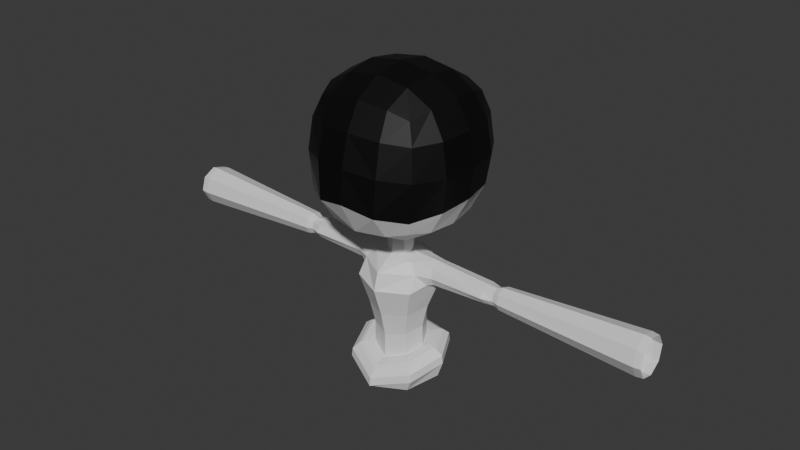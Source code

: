 # Source: 06.06.2025_Nurse_Drones.blend  (saved by Blender 4.3.34; exported with 4.5.12 LTS)
import bpy
from mathutils import Matrix  # noqa: F401  (used for matrix-valued properties, if any)

bpy.ops.wm.read_factory_settings(use_empty=True)
scene = bpy.context.scene
scene.name = 'Scene'

# ---- collections
col_collection = bpy.data.collections.new('Collection'); scene.collection.children.link(col_collection)

# ---- materials (node trees are filled in below, after node groups)
mat_wilet = bpy.data.materials.new('Wilet')
mat_black = bpy.data.materials.new('Black')

# ---- material node trees
mat_wilet.use_nodes = True; mat_wilet.node_tree.nodes.clear()
_N = mat_wilet.node_tree.nodes; _L = mat_wilet.node_tree.links
n0 = _N.new('ShaderNodeBsdfPrincipled'); n0.name = 'Принципиальный BSDF'; n0.location = (10, 300)
n1 = _N.new('ShaderNodeOutputMaterial'); n1.name = 'Вывод материала'; n1.location = (300, 300)
_L.new(n0.outputs[0], n1.inputs[0])
n1.is_active_output = True
mat_black.use_nodes = True; mat_black.node_tree.nodes.clear()
_N = mat_black.node_tree.nodes; _L = mat_black.node_tree.links
n0 = _N.new('ShaderNodeBsdfPrincipled'); n0.name = 'Принципиальный BSDF'; n0.location = (10, 300)
n0.inputs[0].default_value = (0.0, 0.0, 0.0, 1.0)
n1 = _N.new('ShaderNodeOutputMaterial'); n1.name = 'Вывод материала'; n1.location = (300, 300)
_L.new(n0.outputs[0], n1.inputs[0])
n1.is_active_output = True

# ---- world
world_world = bpy.data.worlds.new('World'); scene.world = world_world
world_world.use_nodes = True; world_world.node_tree.nodes.clear()
_N = world_world.node_tree.nodes; _L = world_world.node_tree.links
n0 = _N.new('ShaderNodeOutputWorld'); n0.name = 'World Output'; n0.location = (300, 300)
n1 = _N.new('ShaderNodeBackground'); n1.name = 'Background'; n1.location = (10, 300)
n1.inputs[0].default_value = (0.05088, 0.05088, 0.05088, 1.0)
_L.new(n1.outputs[0], n0.inputs[0])
n0.is_active_output = True
world_world.color = (0.05088, 0.05088, 0.05088)
world_world.sun_shadow_jitter_overblur = 0.0

# ---- meshes
me_body_mesh = bpy.data.meshes.new('Body_Mesh')
me_body_mesh.from_pydata([(0.0, 0.5373, -0.552), (0.0, 0.5366, 0.5481), (0.0, -0.5816, -0.5674), (0.0, -0.5204, 0.5457), (0.0, 0.6755, -0.2977), (0.0, 0.7164, 0.001827), (0.0, 0.6737, 0.3072), (0.0, -0.7468, -0.2729), (0.0, -0.723, 0.02595), (0.0, -0.6515, 0.3101), (0.0, 0.2775, -0.6958), (0.2166, -0.1743, -0.7084), (0.0, -0.2726, -0.7138), (0.0, 0.3007, 0.6886), (0.0, 0.001503, 0.7328), (0.0, -0.294, 0.6878), (0.4664, -0.4624, -0.4939), (0.4534, -0.4459, 0.4585), (0.467, 0.4576, -0.4631), (0.4679, 0.4568, 0.4641), (0.5255, 0.2755, -0.5166), (0.5524, 0.001654, -0.5437), (0.526, -0.2639, -0.5351), (0.5117, -0.5225, -0.3628), (0.5471, -0.529, -0.009361), (0.5186, -0.4972, 0.2756), (0.5196, -0.2691, 0.5176), (0.5518, 0.001239, 0.5455), (0.5252, 0.2744, 0.5197), (0.5252, 0.5116, 0.2782), (0.5515, 0.5373, 0.00329), (0.5217, 0.5142, -0.2584), (0.2783, 0.5125, -0.5237), (0.2803, 0.5114, 0.5213), (0.2812, -0.5368, -0.545), (0.2746, -0.497, 0.5179), (0.6531, -0.2716, -0.3183), (0.6959, -0.2881, -0.007196), (0.652, -0.2841, 0.2932), (0.6977, 0.009731, -0.2817), (0.7414, 0.001906, 0.007782), (0.6955, 0.001381, 0.3045), (0.6538, 0.2937, -0.2597), (0.6959, 0.302, 0.008107), (0.6531, 0.2903, 0.2936), (0.2906, 0.6364, -0.2837), (0.3067, 0.6745, 0.00254), (0.297, 0.634, 0.2955), (0.2805, -0.6837, -0.3352), (0.3017, -0.6715, 0.003915), (0.295, -0.6129, 0.2955), (0.297, 0.2905, -0.6554), (0.2793, 0.0276, -0.7008), (0.2991, -0.2928, -0.6668), (0.297, 0.29, 0.6466), (0.3087, 0.001389, 0.6878), (0.2963, -0.2838, 0.6458), (0.1809, 0.2148, -0.6956), (0.0, 0.1192, -0.721), (0.09428, -0.07253, -0.7302), (0.0, -0.1143, -0.7342), (0.1209, 0.01313, -0.7247), (0.07911, 0.09254, -0.7208), (0.0, 0.275, -1.405), (0.2129, -0.1786, -1.485), (0.0, -0.2701, -1.507), (0.2813, 0.01894, -1.446), (0.1874, 0.2069, -1.413), (0.0, 0.2067, -0.973), (0.1619, -0.1288, -0.9892), (0.0, -0.2018, -0.9962), (0.1494, 0.01647, -0.9429), (0.1353, 0.1601, -0.9728), (0.07911, 0.09254, -0.9396), (0.1209, 0.01313, -0.9434), (0.0, -0.1143, -0.953), (0.09428, -0.07253, -0.949), (0.0, 0.1192, -0.9397), (0.2381, 0.2829, -1.19), (0.2516, 0.1992, -1.066), (0.3753, 0.03931, -1.201), (0.0, -0.3611, -1.232), (0.0, -0.3138, -1.075), (0.2732, -0.1434, -1.077), (0.2852, -0.2314, -1.219), (0.0, 0.3182, -1.038), (0.0, 0.3662, -1.19), (0.1553, 0.1721, -1.847), (0.2336, 0.01762, -1.868), (0.0, -0.2223, -1.966), (0.1775, -0.1457, -1.913), (0.0, 0.2272, -1.873), (0.2529, 0.2816, -1.82), (0.3818, 0.02741, -1.855), (0.0, -0.3674, -2.016), (0.2894, -0.2414, -1.928), (0.0, 0.3723, -1.863), (0.2317, 0.2577, -1.811), (0.1838, 0.204, -1.823), (0.3493, 0.02526, -1.842), (0.2766, 0.02046, -1.848), (0.0, -0.264, -1.964), (0.0, -0.3352, -1.989), (0.2098, -0.1733, -1.901), (0.2646, -0.2203, -1.909), (0.0, 0.2695, -1.853), (0.0, 0.3407, -1.85), (0.0, -0.2208, -1.733), (0.2316, 0.01666, -1.662), (0.1757, -0.1454, -1.699), (0.1543, 0.1704, -1.637), (0.0, 0.2257, -1.645), (0.2875, 0.2997, -2.055), (0.4066, 0.01853, -2.115), (1.777e-08, -0.3791, -2.2), (0.2875, -0.2626, -2.175), (-1.777e-08, 0.4161, -2.03), (0.2983, 0.3325, -1.935), (0.2924, 0.3258, -1.862), (0.4505, 0.03195, -1.976), (0.4418, 0.03138, -1.902), (0.0, -0.4266, -2.09), (0.0, -0.4342, -2.167), (0.335, -0.2804, -1.988), (0.3411, -0.2856, -2.064), (0.0, 0.4308, -1.911), (0.0, 0.4398, -1.985), (0.1901, -0.1013, -0.9847), (0.3499, -0.08515, -1.167), (0.3346, 0.1571, -1.159), (0.1748, 0.1409, -0.9766), (0.3959, 0.01985, -0.9564), (0.3951, 0.1484, -1.064), (0.4006, 0.03593, -1.188), (0.4014, -0.09265, -1.08), (0.3989, -0.06303, -0.9956), (0.4022, -0.05166, -1.159), (0.3977, 0.1188, -1.148), (0.3944, 0.1074, -0.9848), (2.402, 0.006753, -0.8927), (2.398, 0.2015, -1.045), (2.405, 0.04903, -1.24), (2.409, -0.1457, -1.087), (2.406, -0.1098, -0.9585), (2.409, -0.07992, -1.204), (2.401, 0.1656, -1.174), (2.398, 0.1357, -0.9287), (1.061, 0.0187, -0.971), (0.9073, 0.01985, -0.9909), (1.002, 0.01437, -0.9925), (0.9064, 0.1484, -1.068), (1.061, 0.1354, -1.065), (1.002, 0.1051, -1.066), (0.912, 0.03593, -1.156), (1.066, 0.03708, -1.176), (1.008, 0.03151, -1.157), (0.9128, -0.09265, -1.079), (1.067, -0.07963, -1.082), (1.008, -0.05923, -1.083), (1.064, -0.05464, -1.007), (0.9102, -0.06303, -1.019), (1.005, -0.04122, -1.023), (1.068, -0.04164, -1.152), (0.9136, -0.05166, -1.136), (1.009, -0.0291, -1.139), (0.909, 0.1188, -1.128), (1.063, 0.1104, -1.14), (1.005, 0.08711, -1.127), (0.9057, 0.1074, -1.011), (1.06, 0.09742, -0.9948), (1.001, 0.07499, -1.011), (2.337, 0.004687, -0.8852), (2.341, -0.1161, -0.9544), (2.333, 0.1391, -0.9217), (2.336, 0.1719, -1.177), (2.333, 0.2083, -1.043), (2.344, -0.0833, -1.21), (2.34, 0.05109, -1.246), (2.344, -0.1526, -1.089)], [(13, 3)], [(36, 39, 40, 37), (37, 40, 41, 38), (39, 42, 43, 40), (40, 43, 44, 41), (16, 22, 36, 23), (23, 36, 37, 24), (24, 37, 38, 25), (25, 38, 26, 17), (38, 41, 27, 26), (41, 44, 28, 27), (44, 29, 19, 28), (43, 30, 29, 44), (42, 31, 30, 43), (20, 18, 31, 42), (21, 20, 42, 39), (22, 21, 39, 36), (45, 4, 5, 46), (46, 5, 6, 47), (18, 32, 45, 31), (31, 45, 46, 30), (30, 46, 47, 29), (29, 47, 33, 19), (47, 6, 1, 33), (32, 0, 4, 45), (8, 7, 48, 49), (9, 8, 49, 50), (9, 50, 35, 3), (50, 25, 17, 35), (49, 24, 25, 50), (48, 23, 24, 49), (34, 16, 23, 48), (2, 34, 48, 7), (18, 20, 51, 32), (32, 51, 10, 0), (53, 34, 2, 12), (22, 16, 34, 53), (21, 22, 53, 52), (20, 21, 52, 51), (13, 14, 55, 54), (14, 15, 56, 55), (1, 13, 54, 33), (33, 54, 28, 19), (54, 55, 27, 28), (55, 56, 26, 27), (56, 35, 17, 26), (15, 3, 35, 56), (11, 52, 53, 12), (10, 51, 52, 57), (57, 52, 61, 62), (52, 11, 59, 61), (11, 12, 60, 59), (10, 57, 62, 58), (69, 70, 82, 83), (84, 81, 65, 64), (68, 72, 79, 85), (86, 78, 67, 63), (80, 84, 64, 66), (74, 76, 69, 71), (73, 74, 71, 72), (77, 73, 72, 68), (76, 75, 70, 69), (61, 59, 76, 74), (58, 62, 73, 77), (62, 61, 74, 73), (59, 60, 75, 76), (83, 82, 81, 84), (85, 79, 78, 86), (78, 80, 66, 67), (109, 90, 88, 108), (107, 89, 90, 109), (110, 87, 91, 111), (108, 88, 87, 110), (106, 97, 92, 96), (87, 88, 100, 98), (104, 102, 94, 95), (91, 87, 98, 105), (90, 89, 101, 103), (88, 90, 103, 100), (99, 104, 95, 93), (100, 103, 104, 99), (103, 101, 102, 104), (99, 97, 98, 100), (105, 98, 97, 106), (97, 99, 93, 92), (66, 108, 110, 67), (67, 110, 111, 63), (65, 107, 109, 64), (64, 109, 108, 66), (124, 122, 114, 115), (126, 117, 112, 116), (92, 93, 120, 118), (93, 95, 123, 120), (119, 124, 115, 113), (96, 92, 118, 125), (95, 94, 121, 123), (120, 123, 124, 119), (123, 121, 122, 124), (119, 117, 118, 120), (125, 118, 117, 126), (117, 119, 113, 112), (127, 71, 69, 83), (128, 83, 84, 80), (129, 80, 78, 79), (130, 79, 72, 71), (79, 132, 137, 129), (128, 136, 134, 83), (130, 138, 132, 79), (129, 137, 133, 80), (80, 133, 136, 128), (127, 135, 131, 71), (71, 131, 138, 130), (83, 134, 135, 127), (171, 172, 143, 139), (176, 177, 141, 144), (172, 178, 142, 143), (177, 174, 145, 141), (178, 176, 144, 142), (131, 135, 160, 148), (175, 173, 146, 140), (173, 171, 139, 146), (174, 175, 140, 145), (137, 132, 150, 165), (134, 136, 163, 156), (138, 131, 148, 168), (132, 138, 168, 150), (133, 137, 165, 153), (136, 133, 153, 163), (135, 134, 156, 160), (157, 159, 161, 158), (158, 161, 160, 156), (148, 160, 161, 149), (149, 161, 159, 147), (154, 162, 164, 155), (155, 164, 163, 153), (156, 163, 164, 158), (158, 164, 162, 157), (153, 165, 167, 155), (155, 167, 166, 154), (151, 166, 167, 152), (152, 167, 165, 150), (150, 168, 170, 152), (152, 170, 169, 151), (147, 169, 170, 149), (149, 170, 168, 148), (166, 151, 175, 174), (169, 147, 171, 173), (151, 169, 173, 175), (157, 162, 176, 178), (154, 166, 174, 177), (159, 157, 178, 172), (162, 154, 177, 176), (147, 159, 172, 171), (70, 75, 82), (77, 68, 58), (10, 58, 0), (6, 5, 1), (9, 3, 8)])
me_body_mesh.polygons.foreach_set('material_index', [1, 1, 1, 1, 0, 1, 1, 1, 1, 1, 1, 1, 1, 0, 0, 0, 1, 1, 0, 1, 1, 1, 1, 0, 1, 1, 1, 1, 1, 1, 0, 0, 0, 0, 0, 0, 0, 0, 1, 1, 1, 1, 1, 1, 1, 1, 0, 0, 0, 0, 0, 0, 0, 0, 0, 0, 0, 0, 0, 0, 0, 0, 0, 0, 0, 0, 0, 0, 0, 0, 0, 0, 0, 0, 0, 0, 0, 0, 0, 0, 0, 0, 0, 0, 0, 0, 0, 0, 0, 0, 0, 0, 0, 0, 0, 0, 0, 0, 0, 0, 0, 0, 0, 0, 0, 0, 0, 0, 0, 0, 0, 0, 0, 0, 0, 0, 0, 0, 0, 0, 0, 0, 0, 0, 0, 0, 0, 0, 0, 0, 0, 0, 0, 0, 0, 0, 0, 0, 0, 0, 0, 0, 0, 0, 0, 0, 0, 0, 0, 0, 0, 0, 0, 0, 0, 1, 1])
_uv = me_body_mesh.uv_layers.new(name='UVКарта')
_uv.uv.foreach_set('vector', [0.4375, 0.0625, 0.4375, 0.125, 0.5, 0.125, 0.5, 0.0625, 0.5, 0.0625, 0.5, 0.125, 0.5625, 0.125, 0.5625, 0.0625, 0.4375, 0.125, 0.4375, 0.1875, 0.5, 0.1875, 0.5, 0.125, 0.5, 0.125, 0.5, 0.1875, 0.5625, 0.1875, 0.5625, 0.125, 0.375, 0.0, 0.375, 0.0625, 0.4375, 0.0625, 0.4375, 0.0, 0.4375, 0.0, 0.4375, 0.0625, 0.5, 0.0625, 0.5, 0.0, 0.5, 0.0, 0.5, 0.0625, 0.5625, 0.0625, 0.5625, 0.0, 0.5625, 0.0, 0.5625, 0.0625, 0.625, 0.0625, 0.625, 0.0, 0.5625, 0.0625, 0.5625, 0.125, 0.625, 0.125, 0.625, 0.0625, 0.5625, 0.125, 0.5625, 0.1875, 0.625, 0.1875, 0.625, 0.125, 0.5625, 0.1875, 0.5625, 0.25, 0.625, 0.25, 0.625, 0.1875, 0.5, 0.1875, 0.5, 0.25, 0.5625, 0.25, 0.5625, 0.1875, 0.4375, 0.1875, 0.4375, 0.25, 0.5, 0.25, 0.5, 0.1875, 0.375, 0.1875, 0.375, 0.25, 0.4375, 0.25, 0.4375, 0.1875, 0.375, 0.125, 0.375, 0.1875, 0.4375, 0.1875, 0.4375, 0.125, 0.375, 0.0625, 0.375, 0.125, 0.4375, 0.125, 0.4375, 0.0625, 0.4375, 0.3125, 0.4375, 0.375, 0.5, 0.375, 0.5, 0.3125, 0.5, 0.3125, 0.5, 0.375, 0.5625, 0.375, 0.5625, 0.3125, 0.375, 0.25, 0.375, 0.3125, 0.4375, 0.3125, 0.4375, 0.25, 0.4375, 0.25, 0.4375, 0.3125, 0.5, 0.3125, 0.5, 0.25, 0.5, 0.25, 0.5, 0.3125, 0.5625, 0.3125, 0.5625, 0.25, 0.5625, 0.25, 0.5625, 0.3125, 0.625, 0.3125, 0.625, 0.25, 0.5625, 0.3125, 0.5625, 0.375, 0.625, 0.375, 0.625, 0.3125, 0.375, 0.3125, 0.375, 0.375, 0.4375, 0.375, 0.4375, 0.3125, 0.5, 0.875, 0.4375, 0.875, 0.4375, 0.9375, 0.5, 0.9375, 0.5625, 0.875, 0.5, 0.875, 0.5, 0.9375, 0.5625, 0.9375, 0.5625, 0.875, 0.5625, 0.9375, 0.625, 0.9375, 0.625, 0.875, 0.5625, 0.9375, 0.5625, 1.0, 0.625, 1.0, 0.625, 0.9375, 0.5, 0.9375, 0.5, 1.0, 0.5625, 1.0, 0.5625, 0.9375, 0.4375, 0.9375, 0.4375, 1.0, 0.5, 1.0, 0.5, 0.9375, 0.375, 0.9375, 0.375, 1.0, 0.4375, 1.0, 0.4375, 0.9375, 0.375, 0.875, 0.375, 0.9375, 0.4375, 0.9375, 0.4375, 0.875, 0.125, 0.5, 0.125, 0.5625, 0.1875, 0.5625, 0.1875, 0.5, 0.1875, 0.5, 0.1875, 0.5625, 0.25, 0.5625, 0.25, 0.5, 0.1875, 0.6875, 0.1875, 0.75, 0.25, 0.75, 0.25, 0.6875, 0.125, 0.6875, 0.125, 0.75, 0.1875, 0.75, 0.1875, 0.6875, 0.125, 0.625, 0.125, 0.6875, 0.1875, 0.6875, 0.1875, 0.625, 0.125, 0.5625, 0.125, 0.625, 0.1875, 0.625, 0.1875, 0.5625, 0.75, 0.5625, 0.75, 0.625, 0.8125, 0.625, 0.8125, 0.5625, 0.75, 0.625, 0.75, 0.6875, 0.8125, 0.6875, 0.8125, 0.625, 0.75, 0.5, 0.75, 0.5625, 0.8125, 0.5625, 0.8125, 0.5, 0.8125, 0.5, 0.8125, 0.5625, 0.875, 0.5625, 0.875, 0.5, 0.8125, 0.5625, 0.8125, 0.625, 0.875, 0.625, 0.875, 0.5625, 0.8125, 0.625, 0.8125, 0.6875, 0.875, 0.6875, 0.875, 0.625, 0.8125, 0.6875, 0.8125, 0.75, 0.875, 0.75, 0.875, 0.6875, 0.75, 0.6875, 0.75, 0.75, 0.8125, 0.75, 0.8125, 0.6875, 0.0, 0.0, 0.1875, 0.625, 0.1875, 0.6875, 0.25, 0.6875, 0.25, 0.5625, 0.1875, 0.5625, 0.1875, 0.625, 0.0, 0.0, 0.0, 0.0, 0.1875, 0.625, 0.1875, 0.625, 0.0, 0.0, 0.1875, 0.625, 0.0, 0.0, 0.0, 0.0, 0.1875, 0.625, 0.0, 0.0, 0.25, 0.6875, 0.25, 0.6875, 0.0, 0.0, 0.25, 0.5625, 0.0, 0.0, 0.0, 0.0, 0.25, 0.5625, 0.0, 0.0, 0.25, 0.6875, 0.25, 0.6875, 0.0, 0.0, 0.0, 0.0, 0.25, 0.6875, 0.25, 0.6875, 0.0, 0.0, 0.25, 0.5625, 0.0, 0.0, 0.0, 0.0, 0.25, 0.5625, 0.25, 0.5625, 0.0, 0.0, 0.0, 0.0, 0.25, 0.5625, 0.1875, 0.625, 0.0, 0.0, 0.0, 0.0, 0.1875, 0.625, 0.1875, 0.625, 0.0, 0.0, 0.0, 0.0, 0.1875, 0.625, 0.0, 0.0, 0.1875, 0.625, 0.1875, 0.625, 0.0, 0.0, 0.25, 0.5625, 0.0, 0.0, 0.0, 0.0, 0.25, 0.5625, 0.0, 0.0, 0.25, 0.6875, 0.25, 0.6875, 0.0, 0.0, 0.1875, 0.625, 0.0, 0.0, 0.0, 0.0, 0.1875, 0.625, 0.25, 0.5625, 0.0, 0.0, 0.0, 0.0, 0.25, 0.5625, 0.0, 0.0, 0.1875, 0.625, 0.1875, 0.625, 0.0, 0.0, 0.0, 0.0, 0.25, 0.6875, 0.25, 0.6875, 0.0, 0.0, 0.0, 0.0, 0.25, 0.6875, 0.25, 0.6875, 0.0, 0.0, 0.25, 0.5625, 0.0, 0.0, 0.0, 0.0, 0.25, 0.5625, 0.0, 0.0, 0.1875, 0.625, 0.1875, 0.625, 0.0, 0.0, 0.0, 0.0, 0.0, 0.0, 0.1875, 0.625, 0.1875, 0.625, 0.25, 0.6875, 0.25, 0.6875, 0.0, 0.0, 0.0, 0.0, 0.0, 0.0, 0.0, 0.0, 0.25, 0.5625, 0.25, 0.5625, 0.1875, 0.625, 0.1875, 0.625, 0.0, 0.0, 0.0, 0.0, 0.25, 0.5625, 0.0, 0.0, 0.0, 0.0, 0.25, 0.5625, 0.0, 0.0, 0.1875, 0.625, 0.1875, 0.625, 0.0, 0.0, 0.0, 0.0, 0.25, 0.6875, 0.25, 0.6875, 0.0, 0.0, 0.25, 0.5625, 0.0, 0.0, 0.0, 0.0, 0.25, 0.5625, 0.0, 0.0, 0.25, 0.6875, 0.25, 0.6875, 0.0, 0.0, 0.1875, 0.625, 0.0, 0.0, 0.0, 0.0, 0.1875, 0.625, 0.1875, 0.625, 0.0, 0.0, 0.0, 0.0, 0.1875, 0.625, 0.1875, 0.625, 0.0, 0.0, 0.0, 0.0, 0.1875, 0.625, 0.0, 0.0, 0.25, 0.6875, 0.25, 0.6875, 0.0, 0.0, 0.1875, 0.625, 0.0, 0.0, 0.0, 0.0, 0.1875, 0.625, 0.25, 0.5625, 0.0, 0.0, 0.0, 0.0, 0.25, 0.5625, 0.0, 0.0, 0.1875, 0.625, 0.1875, 0.625, 0.0, 0.0, 0.1875, 0.625, 0.1875, 0.625, 0.0, 0.0, 0.0, 0.0, 0.0, 0.0, 0.0, 0.0, 0.25, 0.5625, 0.25, 0.5625, 0.25, 0.6875, 0.25, 0.6875, 0.0, 0.0, 0.0, 0.0, 0.0, 0.0, 0.0, 0.0, 0.1875, 0.625, 0.1875, 0.625, 0.0, 0.0, 0.25, 0.6875, 0.25, 0.6875, 0.0, 0.0, 0.25, 0.5625, 0.0, 0.0, 0.0, 0.0, 0.25, 0.5625, 0.0, 0.0, 0.1875, 0.625, 0.1875, 0.625, 0.0, 0.0, 0.1875, 0.625, 0.0, 0.0, 0.0, 0.0, 0.1875, 0.625, 0.1875, 0.625, 0.0, 0.0, 0.0, 0.0, 0.1875, 0.625, 0.25, 0.5625, 0.0, 0.0, 0.0, 0.0, 0.25, 0.5625, 0.0, 0.0, 0.25, 0.6875, 0.25, 0.6875, 0.0, 0.0, 0.1875, 0.625, 0.0, 0.0, 0.0, 0.0, 0.1875, 0.625, 0.0, 0.0, 0.25, 0.6875, 0.25, 0.6875, 0.0, 0.0, 0.1875, 0.625, 0.0, 0.0, 0.0, 0.0, 0.1875, 0.625, 0.25, 0.5625, 0.0, 0.0, 0.0, 0.0, 0.25, 0.5625, 0.0, 0.0, 0.1875, 0.625, 0.1875, 0.625, 0.0, 0.0, 0.0, 0.0, 0.1875, 0.625, 0.0, 0.0, 0.0, 0.0, 0.0, 0.0, 0.0, 0.0, 0.0, 0.0, 0.1875, 0.625, 0.0, 0.0, 0.1875, 0.625, 0.0, 0.0, 0.0, 0.0, 0.0, 0.0, 0.0, 0.0, 0.0, 0.0, 0.1875, 0.625, 0.0, 0.0, 0.0, 0.0, 0.0, 0.0, 0.0, 0.0, 0.0, 0.0, 0.0, 0.0, 0.0, 0.0, 0.0, 0.0, 0.0, 0.0, 0.0, 0.0, 0.0, 0.0, 0.0, 0.0, 0.0, 0.0, 0.0, 0.0, 0.1875, 0.625, 0.1875, 0.625, 0.1875, 0.625, 0.1875, 0.625, 0.0, 0.0, 0.0, 0.0, 0.0, 0.0, 0.0, 0.0, 0.1875, 0.625, 0.1875, 0.625, 0.1875, 0.625, 0.1875, 0.625, 0.0, 0.0, 0.0, 0.0, 0.0, 0.0, 0.0, 0.0, 0.0, 0.0, 0.0, 0.0, 0.1875, 0.625, 0.0, 0.0, 0.0, 0.0, 0.1875, 0.625, 0.0, 0.0, 0.1875, 0.625, 0.1875, 0.625, 0.0, 0.0, 0.0, 0.0, 0.0, 0.0, 0.0, 0.0, 0.0, 0.0, 0.1875, 0.625, 0.0, 0.0, 0.0, 0.0, 0.1875, 0.625, 0.0, 0.0, 0.0, 0.0, 0.0, 0.0, 0.0, 0.0, 0.1875, 0.625, 0.0, 0.0, 0.0, 0.0, 0.1875, 0.625, 0.0, 0.0, 0.0, 0.0, 0.0, 0.0, 0.0, 0.0, 0.0, 0.0, 0.1875, 0.625, 0.1875, 0.625, 0.0, 0.0, 0.0, 0.0, 0.0, 0.0, 0.0, 0.0, 0.0, 0.0, 0.0, 0.0, 0.0, 0.0, 0.0, 0.0, 0.0, 0.0, 0.0, 0.0, 0.0, 0.0, 0.0, 0.0, 0.0, 0.0, 0.0, 0.0, 0.1875, 0.625, 0.1875, 0.625, 0.0, 0.0, 0.0, 0.0, 0.0, 0.0, 0.0, 0.0, 0.0, 0.0, 0.1875, 0.625, 0.0, 0.0, 0.0, 0.0, 0.1875, 0.625, 0.0, 0.0, 0.1875, 0.625, 0.1875, 0.625, 0.0, 0.0, 0.0, 0.0, 0.0, 0.0, 0.0, 0.0, 0.0, 0.0, 0.0, 0.0, 0.0, 0.0, 0.0, 0.0, 0.0, 0.0, 0.0, 0.0, 0.0, 0.0, 0.0, 0.0, 0.0, 0.0, 0.1875, 0.625, 0.0, 0.0, 0.0, 0.0, 0.1875, 0.625, 0.1875, 0.625, 0.0, 0.0, 0.0, 0.0, 0.1875, 0.625, 0.1875, 0.625, 0.0, 0.0, 0.0, 0.0, 0.1875, 0.625, 0.1875, 0.625, 0.0, 0.0, 0.0, 0.0, 0.1875, 0.625, 0.0, 0.0, 0.0, 0.0, 0.0, 0.0, 0.0, 0.0, 0.0, 0.0, 0.0, 0.0, 0.0, 0.0, 0.0, 0.0, 0.1875, 0.625, 0.0, 0.0, 0.0, 0.0, 0.1875, 0.625, 0.1875, 0.625, 0.0, 0.0, 0.0, 0.0, 0.1875, 0.625, 0.0, 0.0, 0.0, 0.0, 0.0, 0.0, 0.0, 0.0, 0.0, 0.0, 0.0, 0.0, 0.0, 0.0, 0.0, 0.0, 0.0, 0.0, 0.0, 0.0, 0.0, 0.0, 0.0, 0.0, 0.0, 0.0, 0.0, 0.0, 0.0, 0.0, 0.0, 0.0, 0.1875, 0.625, 0.0, 0.0, 0.0, 0.0, 0.1875, 0.625, 0.1875, 0.625, 0.0, 0.0, 0.0, 0.0, 0.1875, 0.625, 0.0, 0.0, 0.0, 0.0, 0.0, 0.0, 0.0, 0.0, 0.0, 0.0, 0.1875, 0.625, 0.1875, 0.625, 0.0, 0.0, 0.0, 0.0, 0.0, 0.0, 0.0, 0.0, 0.0, 0.0, 0.0, 0.0, 0.0, 0.0, 0.0, 0.0, 0.0, 0.0, 0.1875, 0.625, 0.0, 0.0, 0.0, 0.0, 0.1875, 0.625, 0.0, 0.0, 0.0, 0.0, 0.0, 0.0, 0.0, 0.0, 0.0, 0.0, 0.1875, 0.625, 0.1875, 0.625, 0.0, 0.0, 0.1875, 0.625, 0.0, 0.0, 0.0, 0.0, 0.1875, 0.625, 0.25, 0.6875, 0.25, 0.6875, 0.25, 0.6875, 0.25, 0.5625, 0.25, 0.5625, 0.25, 0.5625, 0.25, 0.5625, 0.25, 0.5625, 0.25, 0.5, 0.5625, 0.375, 0.5, 0.375, 0.625, 0.375, 0.5625, 0.875, 0.625, 0.875, 0.5, 0.875])
me_body_mesh.materials.append(mat_wilet)
me_body_mesh.materials.append(mat_black)
me_body_mesh.update()

# ---- objects
ob_body = bpy.data.objects.new('Body', me_body_mesh)

# ---- transforms, parenting, visibility, modifiers, constraints
ob_body.location = (0.0, 0.0, 0.0)
_m = ob_body.modifiers.new('Зеркало', 'MIRROR')

# ---- collection membership
col_collection.objects.link(ob_body)

# ---- scene / render settings (as saved in the file)
scene.frame_start = 1; scene.frame_end = 250; scene.frame_set(17)
scene.render.engine = 'BLENDER_EEVEE_NEXT'
bpy.context.view_layer.update()

# ---- added for rendering (the .blend has no active camera and no usable light): camera, sun
cam_auto = bpy.data.cameras.new('AutoCamera')
cam_auto.lens = 50.0
cam_auto.sensor_width = 36.0
cam_auto.clip_end = 1000.0
ob_auto_camera = bpy.data.objects.new('AutoCamera', cam_auto)
scene.collection.objects.link(ob_auto_camera)
ob_auto_camera.location = (5.39142, -6.4849, 3.57952)
ob_auto_camera.rotation_euler = (1.09748, -7.21219e-08, 0.694738)
scene.camera = ob_auto_camera
light_auto_sun = bpy.data.lights.new('AutoSun', 'SUN')
light_auto_sun.energy = 3.0
light_auto_sun.angle = 0.0523599
ob_auto_sun = bpy.data.objects.new('AutoSun', light_auto_sun)
scene.collection.objects.link(ob_auto_sun)
ob_auto_sun.rotation_euler = (0.872665, 0.174533, 0.523599)
bpy.context.view_layer.update()
